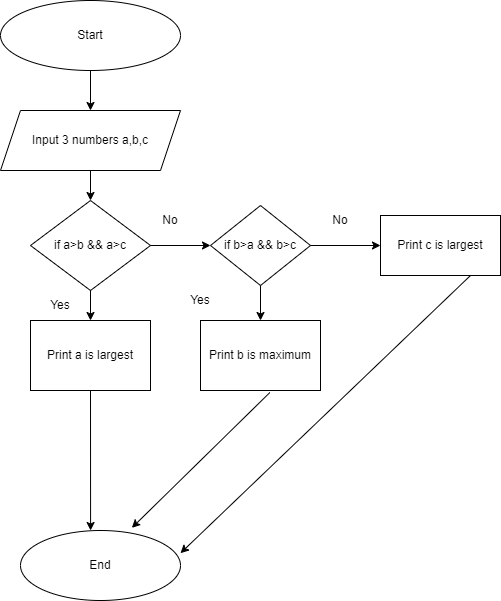

The diagram above was exported from draw.io. Its source (the exported page's mxGraphModel, read from the mxfile embedded in the PNG):
<mxGraphModel dx="794" dy="412" grid="1" gridSize="10" guides="1" tooltips="1" connect="1" arrows="1" fold="1" page="1" pageScale="1" pageWidth="850" pageHeight="1100" math="0" shadow="0">
  <root>
    <mxCell id="0" />
    <mxCell id="1" parent="0" />
    <mxCell id="9qhIVe6HO2duz7S55SRJ-1" value="Start" style="ellipse;whiteSpace=wrap;html=1;" vertex="1" parent="1">
      <mxGeometry x="270" y="20" width="180" height="70" as="geometry" />
    </mxCell>
    <mxCell id="9qhIVe6HO2duz7S55SRJ-2" value="" style="endArrow=classic;html=1;rounded=0;exitX=0.5;exitY=1;exitDx=0;exitDy=0;" edge="1" parent="1" source="9qhIVe6HO2duz7S55SRJ-1" target="9qhIVe6HO2duz7S55SRJ-3">
      <mxGeometry width="50" height="50" relative="1" as="geometry">
        <mxPoint x="360" y="180" as="sourcePoint" />
        <mxPoint x="360" y="150" as="targetPoint" />
      </mxGeometry>
    </mxCell>
    <mxCell id="9qhIVe6HO2duz7S55SRJ-3" value="Input 3 numbers a,b,c" style="shape=parallelogram;perimeter=parallelogramPerimeter;whiteSpace=wrap;html=1;fixedSize=1;" vertex="1" parent="1">
      <mxGeometry x="270" y="130" width="180" height="60" as="geometry" />
    </mxCell>
    <mxCell id="9qhIVe6HO2duz7S55SRJ-4" value="" style="endArrow=classic;html=1;rounded=0;exitX=0.5;exitY=1;exitDx=0;exitDy=0;" edge="1" parent="1" source="9qhIVe6HO2duz7S55SRJ-3" target="9qhIVe6HO2duz7S55SRJ-5">
      <mxGeometry width="50" height="50" relative="1" as="geometry">
        <mxPoint x="380" y="340" as="sourcePoint" />
        <mxPoint x="360" y="260" as="targetPoint" />
      </mxGeometry>
    </mxCell>
    <mxCell id="9qhIVe6HO2duz7S55SRJ-5" value="if a&amp;gt;b &amp;amp;&amp;amp; a&amp;gt;c" style="rhombus;whiteSpace=wrap;html=1;" vertex="1" parent="1">
      <mxGeometry x="300" y="220" width="120" height="90" as="geometry" />
    </mxCell>
    <mxCell id="9qhIVe6HO2duz7S55SRJ-6" value="Print a is largest" style="rounded=0;whiteSpace=wrap;html=1;" vertex="1" parent="1">
      <mxGeometry x="300" y="340" width="120" height="70" as="geometry" />
    </mxCell>
    <mxCell id="9qhIVe6HO2duz7S55SRJ-7" value="" style="endArrow=classic;html=1;rounded=0;exitX=0.5;exitY=1;exitDx=0;exitDy=0;entryX=0.5;entryY=0;entryDx=0;entryDy=0;" edge="1" parent="1" source="9qhIVe6HO2duz7S55SRJ-5" target="9qhIVe6HO2duz7S55SRJ-6">
      <mxGeometry width="50" height="50" relative="1" as="geometry">
        <mxPoint x="380" y="340" as="sourcePoint" />
        <mxPoint x="430" y="290" as="targetPoint" />
      </mxGeometry>
    </mxCell>
    <mxCell id="9qhIVe6HO2duz7S55SRJ-9" value="if b&amp;gt;a &amp;amp;&amp;amp; b&amp;gt;c" style="rhombus;whiteSpace=wrap;html=1;" vertex="1" parent="1">
      <mxGeometry x="480" y="225" width="100" height="80" as="geometry" />
    </mxCell>
    <mxCell id="9qhIVe6HO2duz7S55SRJ-10" value="" style="endArrow=classic;html=1;rounded=0;exitX=1;exitY=0.5;exitDx=0;exitDy=0;entryX=0;entryY=0.5;entryDx=0;entryDy=0;" edge="1" parent="1" source="9qhIVe6HO2duz7S55SRJ-5" target="9qhIVe6HO2duz7S55SRJ-9">
      <mxGeometry width="50" height="50" relative="1" as="geometry">
        <mxPoint x="380" y="340" as="sourcePoint" />
        <mxPoint x="430" y="290" as="targetPoint" />
      </mxGeometry>
    </mxCell>
    <mxCell id="9qhIVe6HO2duz7S55SRJ-11" value="No" style="text;html=1;strokeColor=none;fillColor=none;align=center;verticalAlign=middle;whiteSpace=wrap;rounded=0;" vertex="1" parent="1">
      <mxGeometry x="410" y="225" width="60" height="30" as="geometry" />
    </mxCell>
    <mxCell id="9qhIVe6HO2duz7S55SRJ-12" value="Print b is maximum" style="rounded=0;whiteSpace=wrap;html=1;" vertex="1" parent="1">
      <mxGeometry x="470" y="340" width="120" height="70" as="geometry" />
    </mxCell>
    <mxCell id="9qhIVe6HO2duz7S55SRJ-13" value="Yes" style="text;html=1;strokeColor=none;fillColor=none;align=center;verticalAlign=middle;whiteSpace=wrap;rounded=0;" vertex="1" parent="1">
      <mxGeometry x="300" y="310" width="60" height="30" as="geometry" />
    </mxCell>
    <mxCell id="9qhIVe6HO2duz7S55SRJ-14" value="Yes" style="text;html=1;strokeColor=none;fillColor=none;align=center;verticalAlign=middle;whiteSpace=wrap;rounded=0;" vertex="1" parent="1">
      <mxGeometry x="440" y="305" width="60" height="30" as="geometry" />
    </mxCell>
    <mxCell id="9qhIVe6HO2duz7S55SRJ-15" value="" style="endArrow=classic;html=1;rounded=0;exitX=0.5;exitY=1;exitDx=0;exitDy=0;entryX=0.5;entryY=0;entryDx=0;entryDy=0;" edge="1" parent="1" source="9qhIVe6HO2duz7S55SRJ-9" target="9qhIVe6HO2duz7S55SRJ-12">
      <mxGeometry width="50" height="50" relative="1" as="geometry">
        <mxPoint x="380" y="340" as="sourcePoint" />
        <mxPoint x="430" y="290" as="targetPoint" />
      </mxGeometry>
    </mxCell>
    <mxCell id="9qhIVe6HO2duz7S55SRJ-16" value="Print c is largest" style="rounded=0;whiteSpace=wrap;html=1;" vertex="1" parent="1">
      <mxGeometry x="650" y="235" width="120" height="60" as="geometry" />
    </mxCell>
    <mxCell id="9qhIVe6HO2duz7S55SRJ-18" value="" style="endArrow=classic;html=1;rounded=0;exitX=1;exitY=0.5;exitDx=0;exitDy=0;entryX=0;entryY=0.5;entryDx=0;entryDy=0;entryPerimeter=0;" edge="1" parent="1" source="9qhIVe6HO2duz7S55SRJ-9" target="9qhIVe6HO2duz7S55SRJ-16">
      <mxGeometry width="50" height="50" relative="1" as="geometry">
        <mxPoint x="380" y="340" as="sourcePoint" />
        <mxPoint x="430" y="290" as="targetPoint" />
      </mxGeometry>
    </mxCell>
    <mxCell id="9qhIVe6HO2duz7S55SRJ-19" value="No" style="text;html=1;strokeColor=none;fillColor=none;align=center;verticalAlign=middle;whiteSpace=wrap;rounded=0;" vertex="1" parent="1">
      <mxGeometry x="580" y="225" width="60" height="30" as="geometry" />
    </mxCell>
    <mxCell id="9qhIVe6HO2duz7S55SRJ-21" value="End&lt;br&gt;" style="ellipse;whiteSpace=wrap;html=1;" vertex="1" parent="1">
      <mxGeometry x="290" y="550" width="160" height="70" as="geometry" />
    </mxCell>
    <mxCell id="9qhIVe6HO2duz7S55SRJ-22" value="" style="endArrow=classic;html=1;rounded=0;exitX=0.5;exitY=1;exitDx=0;exitDy=0;entryX=0.438;entryY=0;entryDx=0;entryDy=0;entryPerimeter=0;" edge="1" parent="1" source="9qhIVe6HO2duz7S55SRJ-6" target="9qhIVe6HO2duz7S55SRJ-21">
      <mxGeometry width="50" height="50" relative="1" as="geometry">
        <mxPoint x="380" y="340" as="sourcePoint" />
        <mxPoint x="430" y="290" as="targetPoint" />
      </mxGeometry>
    </mxCell>
    <mxCell id="9qhIVe6HO2duz7S55SRJ-23" value="" style="endArrow=classic;html=1;rounded=0;exitX=0.578;exitY=1.029;exitDx=0;exitDy=0;exitPerimeter=0;entryX=0.696;entryY=-0.038;entryDx=0;entryDy=0;entryPerimeter=0;" edge="1" parent="1" source="9qhIVe6HO2duz7S55SRJ-12" target="9qhIVe6HO2duz7S55SRJ-21">
      <mxGeometry width="50" height="50" relative="1" as="geometry">
        <mxPoint x="370" y="420" as="sourcePoint" />
        <mxPoint x="539" y="480" as="targetPoint" />
      </mxGeometry>
    </mxCell>
    <mxCell id="9qhIVe6HO2duz7S55SRJ-26" value="" style="endArrow=classic;html=1;rounded=0;exitX=0.75;exitY=1;exitDx=0;exitDy=0;entryX=1;entryY=0.324;entryDx=0;entryDy=0;entryPerimeter=0;" edge="1" parent="1" source="9qhIVe6HO2duz7S55SRJ-16" target="9qhIVe6HO2duz7S55SRJ-21">
      <mxGeometry width="50" height="50" relative="1" as="geometry">
        <mxPoint x="380" y="340" as="sourcePoint" />
        <mxPoint x="430" y="290" as="targetPoint" />
      </mxGeometry>
    </mxCell>
  </root>
</mxGraphModel>